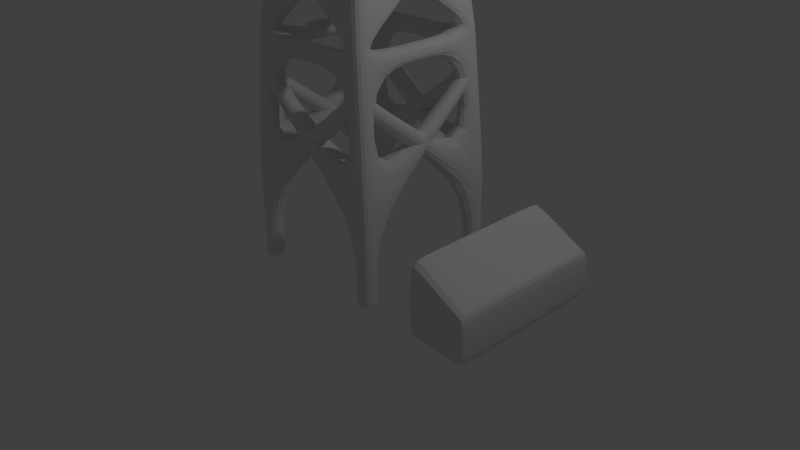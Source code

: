 # Source: Net.blend  (saved by Blender 2.74.0; exported with 4.5.12 LTS)
import bpy
from mathutils import Matrix  # noqa: F401  (used for matrix-valued properties, if any)

bpy.ops.wm.read_factory_settings(use_empty=True)
scene = bpy.context.scene
scene.name = 'Scene'

# ---- collections
col_collection_1 = bpy.data.collections.new('Collection 1'); scene.collection.children.link(col_collection_1)

# ---- world
world_world = bpy.data.worlds.new('World'); scene.world = world_world
world_world.color = (0.05088, 0.05088, 0.05088)
world_world.use_sun_shadow = False
world_world.sun_shadow_jitter_overblur = 0.0
world_world.cycles.sampling_method = 'MANUAL'
world_world.cycles.sample_map_resolution = 256

# ---- cameras
cam_camera = bpy.data.cameras.new('Camera')
cam_camera.clip_end = 100.0
cam_camera.lens = 35.0
cam_camera.sensor_width = 32.0
cam_camera.sensor_height = 18.0
cam_camera.ortho_scale = 7.314
cam_camera.dof.focus_distance = 0.0
cam_camera.dof.aperture_fstop = 128.0

# ---- lights
light_lamp = bpy.data.lights.new('Lamp', 'POINT')
light_lamp.transmission_factor = 0.0
light_lamp.cutoff_distance = 30.0
light_lamp.energy = 100.0
light_lamp.shadow_buffer_clip_start = 1.001
light_lamp.shadow_soft_size = 0.1
light_lamp.shadow_maximum_resolution = 0.006
light_lamp.use_absolute_resolution = True
light_lamp.cycles.use_multiple_importance_sampling = False

# ---- meshes
me_cube_001 = bpy.data.meshes.new('Cube.001')
me_cube_001.from_pydata([(0.774, -0.7629, 1.26), (1.0, -1.0, 1.26), (1.0, -1.0, 1.045), (0.774, -0.7629, 1.045), (1.031, -1.033, 0.0), (0.3538, -0.4433, 5.852), (1.0, -0.7629, 0.08917), (0.774, -0.7629, 0.08917), (0.774, -1.0, 0.08917), (1.0, -1.0, 0.08917), (0.1277, -0.4433, 5.852), (0.7427, -1.033, 0.0), (0.774, -1.0, 1.045), (1.0, -0.7629, 1.045), (0.3538, -0.2062, 5.852), (1.031, -0.7302, 0.0), (0.1277, -0.2062, 5.852), (0.7427, -0.7302, 0.0), (1.0, -0.7629, 1.26), (0.774, -1.0, 1.26), (0.678, 0.9199, 2.337), (0.904, 0.9199, 2.337), (0.678, 0.9199, 2.552), (0.904, 0.8379, 2.552), (-0.8528, -0.7117, 2.552), (-0.8528, -0.7117, 2.337), (-0.8528, -0.9488, 2.337), (-0.7514, -0.9488, 2.552), (0.6689, -0.9387, 2.681), (0.895, -0.7016, 2.681), (0.895, -0.9387, 2.681), (0.6689, -0.7016, 2.681), (0.6544, -0.9303, 2.909), (0.8804, -0.6932, 2.909), (0.8804, -0.9303, 2.909), (0.6544, -0.6932, 2.909), (0.8804, -0.01804, 2.909), (0.895, -0.02651, 2.68), (0.6544, -0.01804, 2.909), (0.6689, -0.02651, 2.68), (0.02207, -0.9303, 2.917), (0.03659, -0.9387, 2.689), (0.02207, -0.6932, 2.917), (0.03659, -0.7016, 2.689), (0.6397, -0.9173, 3.026), (0.8657, -0.6802, 3.026), (0.8657, -0.9173, 3.026), (0.6397, -0.6802, 3.026), (0.6102, -0.8913, 3.261), (0.8362, -0.6542, 3.261), (0.8362, -0.8913, 3.261), (0.6102, -0.6542, 3.261), (-0.6614, -0.79, 4.184), (-0.6319, -0.816, 3.949), (-0.6614, -0.5529, 4.184), (-0.6319, -0.5789, 3.949), (0.7189, 0.7039, 4.202), (0.7484, 0.6779, 3.967), (0.4928, 0.7039, 4.202), (0.5224, 0.6779, 3.967), (0.4829, -0.7792, 4.274), (0.7089, -0.5421, 4.274), (0.7089, -0.7792, 4.274), (0.4829, -0.5421, 4.274), (0.4557, -0.7552, 4.49), (0.6817, -0.5181, 4.49), (0.6817, -0.7552, 4.49), (0.4557, -0.5181, 4.49), (0.179, -0.4921, 5.639), (0.4051, -0.255, 5.639), (0.4051, -0.4921, 5.639), (0.179, -0.255, 5.639), (0.0254, -0.7552, 4.49), (0.05261, -0.7792, 4.274), (0.0254, -0.5181, 4.49), (0.05261, -0.5421, 4.274), (0.6817, -0.01991, 4.489), (0.7089, -0.04388, 4.272), (0.4557, -0.01991, 4.489), (0.4829, -0.04388, 4.272), (0.3538, -0.02088, 5.853), (0.1277, -0.02088, 5.853), (0.4051, -0.06967, 5.64), (0.179, -0.06967, 5.64), (0.01553, -0.2062, 5.852), (0.01553, -0.4433, 5.852), (0.06684, -0.4921, 5.639), (0.06684, -0.255, 5.639), (0.2483, -0.004826, 6.02), (0.2483, -0.2419, 6.02), (0.02227, -0.2419, 6.02), (0.02227, -0.004826, 6.02), (-0.774, -0.7629, 1.26), (-1.0, -1.0, 1.26), (-1.0, -1.0, 1.045), (-0.774, -0.7629, 1.045), (-1.031, -1.033, 0.0), (-0.3538, -0.4433, 5.852), (-1.0, -0.7629, 0.08917), (-0.774, -0.7629, 0.08917), (-0.774, -1.0, 0.08917), (-1.0, -1.0, 0.08917), (-0.1277, -0.4433, 5.852), (-0.7427, -1.033, 0.0), (-0.774, -1.0, 1.045), (-1.0, -0.7629, 1.045), (-0.3538, -0.2062, 5.852), (-1.031, -0.7302, 0.0), (-0.1277, -0.2062, 5.852), (-0.7427, -0.7302, 0.0), (-1.0, -0.7629, 1.26), (-0.774, -1.0, 1.26), (-0.678, 0.9199, 2.337), (-0.904, 0.9199, 2.337), (-0.678, 0.9199, 2.552), (-0.904, 0.8449, 2.552), (0.8528, -0.7117, 2.552), (0.8528, -0.7117, 2.337), (0.8528, -0.9488, 2.337), (0.7312, -0.9488, 2.552), (-0.6689, -0.9387, 2.681), (-0.895, -0.7016, 2.681), (-0.895, -0.9387, 2.681), (-0.6689, -0.7016, 2.681), (-0.6544, -0.9303, 2.909), (-0.8804, -0.6932, 2.909), (-0.8804, -0.9303, 2.909), (-0.6544, -0.6932, 2.909), (-0.8804, -0.01804, 2.909), (-0.895, -0.02651, 2.68), (-0.6544, -0.01804, 2.909), (-0.6689, -0.02651, 2.68), (-0.02207, -0.9303, 2.917), (-0.03659, -0.9387, 2.689), (-0.02207, -0.6932, 2.917), (-0.03659, -0.7016, 2.689), (-0.6397, -0.9173, 3.026), (-0.8657, -0.6802, 3.026), (-0.8657, -0.9173, 3.026), (-0.6397, -0.6802, 3.026), (-0.6102, -0.8913, 3.261), (-0.8362, -0.6542, 3.261), (-0.8362, -0.8913, 3.261), (-0.6102, -0.6542, 3.261), (0.6614, -0.79, 4.184), (0.6319, -0.816, 3.949), (0.6614, -0.5529, 4.184), (0.6319, -0.5789, 3.949), (-0.7189, 0.7039, 4.202), (-0.7484, 0.6779, 3.967), (-0.4928, 0.7039, 4.202), (-0.5224, 0.6779, 3.967), (-0.4829, -0.7792, 4.274), (-0.7089, -0.5421, 4.274), (-0.7089, -0.7792, 4.274), (-0.4829, -0.5421, 4.274), (-0.4557, -0.7552, 4.49), (-0.6817, -0.5181, 4.49), (-0.6817, -0.7552, 4.49), (-0.4557, -0.5181, 4.49), (-0.179, -0.4921, 5.639), (-0.4051, -0.255, 5.639), (-0.4051, -0.4921, 5.639), (-0.179, -0.255, 5.639), (-0.0254, -0.7552, 4.49), (-0.05261, -0.7792, 4.274), (-0.0254, -0.5181, 4.49), (-0.05261, -0.5421, 4.274), (-0.6817, -0.01991, 4.489), (-0.7089, -0.04388, 4.272), (-0.4557, -0.01991, 4.489), (-0.4829, -0.04388, 4.272), (-0.3538, -0.02088, 5.853), (-0.1277, -0.02088, 5.853), (-0.4051, -0.06967, 5.64), (-0.179, -0.06967, 5.64), (-0.01553, -0.2062, 5.852), (-0.01553, -0.4433, 5.852), (-0.06684, -0.4921, 5.639), (-0.06684, -0.255, 5.639), (-0.2483, -0.004826, 6.02), (-0.2483, -0.2419, 6.02), (-0.02227, -0.2419, 6.02), (-0.02227, -0.004826, 6.02), (0.774, 0.7629, 1.26), (1.0, 1.0, 1.26), (1.0, 1.0, 1.045), (0.774, 0.7629, 1.045), (1.031, 1.033, 0.0), (0.3538, 0.4433, 5.852), (1.0, 0.7629, 0.08917), (0.774, 0.7629, 0.08917), (0.774, 1.0, 0.08917), (1.0, 1.0, 0.08917), (0.1277, 0.4433, 5.852), (0.7427, 1.033, 0.0), (0.774, 1.0, 1.045), (1.0, 0.7629, 1.045), (0.3538, 0.2062, 5.852), (1.031, 0.7302, 0.0), (0.1277, 0.2062, 5.852), (0.7427, 0.7302, 0.0), (1.0, 0.7629, 1.26), (0.774, 1.0, 1.26), (0.678, -0.9199, 2.337), (0.904, -0.9199, 2.337), (0.678, -0.9199, 2.552), (0.904, -0.793, 2.552), (-0.8528, 0.7117, 2.552), (-0.8528, 0.7117, 2.337), (-0.8528, 0.9488, 2.337), (-0.7724, 0.9488, 2.552), (0.6689, 0.9387, 2.681), (0.895, 0.7016, 2.681), (0.895, 0.9387, 2.681), (0.6689, 0.7016, 2.681), (0.6544, 0.9303, 2.909), (0.8804, 0.6932, 2.909), (0.8804, 0.9303, 2.909), (0.6544, 0.6932, 2.909), (0.8804, 0.01804, 2.909), (0.895, 0.02651, 2.68), (0.6544, 0.01804, 2.909), (0.6689, 0.02651, 2.68), (0.02207, 0.9303, 2.917), (0.03659, 0.9387, 2.689), (0.02207, 0.6932, 2.917), (0.03659, 0.7016, 2.689), (0.6397, 0.9173, 3.026), (0.8657, 0.6802, 3.026), (0.8657, 0.9173, 3.026), (0.6397, 0.6802, 3.026), (0.6102, 0.8913, 3.261), (0.8362, 0.6542, 3.261), (0.8362, 0.8913, 3.261), (0.6102, 0.6542, 3.261), (-0.6614, 0.79, 4.184), (-0.6319, 0.816, 3.949), (-0.6614, 0.5529, 4.184), (-0.6319, 0.5789, 3.949), (0.7189, -0.7039, 4.202), (0.7484, -0.6779, 3.967), (0.4928, -0.7039, 4.202), (0.5224, -0.6779, 3.967), (0.4829, 0.7792, 4.274), (0.7089, 0.5421, 4.274), (0.7089, 0.7792, 4.274), (0.4829, 0.5421, 4.274), (0.4557, 0.7552, 4.49), (0.6817, 0.5181, 4.49), (0.6817, 0.7552, 4.49), (0.4557, 0.5181, 4.49), (0.179, 0.4921, 5.639), (0.4051, 0.255, 5.639), (0.4051, 0.4921, 5.639), (0.179, 0.255, 5.639), (0.0254, 0.7552, 4.49), (0.05261, 0.7792, 4.274), (0.0254, 0.5181, 4.49), (0.05261, 0.5421, 4.274), (0.6817, 0.01991, 4.489), (0.7089, 0.04388, 4.272), (0.4557, 0.01991, 4.489), (0.4829, 0.04388, 4.272), (0.3538, 0.02088, 5.853), (0.1277, 0.02088, 5.853), (0.4051, 0.06967, 5.64), (0.179, 0.06967, 5.64), (0.01553, 0.2062, 5.852), (0.01553, 0.4433, 5.852), (0.06684, 0.4921, 5.639), (0.06684, 0.255, 5.639), (0.2483, 0.004826, 6.02), (0.2483, 0.2419, 6.02), (0.02227, 0.2419, 6.02), (0.02227, 0.004826, 6.02), (-0.774, 0.7629, 1.26), (-1.0, 1.0, 1.26), (-1.0, 1.0, 1.045), (-0.774, 0.7629, 1.045), (-1.031, 1.033, 0.0), (-0.3538, 0.4433, 5.852), (-1.0, 0.7629, 0.08917), (-0.774, 0.7629, 0.08917), (-0.774, 1.0, 0.08917), (-1.0, 1.0, 0.08917), (-0.1277, 0.4433, 5.852), (-0.7427, 1.033, 0.0), (-0.774, 1.0, 1.045), (-1.0, 0.7629, 1.045), (-0.3538, 0.2062, 5.852), (-1.031, 0.7302, 0.0), (-0.1277, 0.2062, 5.852), (-0.7427, 0.7302, 0.0), (-1.0, 0.7629, 1.26), (-0.774, 1.0, 1.26), (-0.678, -0.9199, 2.337), (-0.904, -0.9199, 2.337), (-0.678, -0.9199, 2.552), (-0.904, -0.8132, 2.552), (0.8528, 0.7117, 2.552), (0.8528, 0.7117, 2.337), (0.8528, 0.9488, 2.337), (0.78, 0.9488, 2.552), (-0.6689, 0.9387, 2.681), (-0.895, 0.7016, 2.681), (-0.895, 0.9387, 2.681), (-0.6689, 0.7016, 2.681), (-0.6544, 0.9303, 2.909), (-0.8804, 0.6932, 2.909), (-0.8804, 0.9303, 2.909), (-0.6544, 0.6932, 2.909), (-0.8804, 0.01804, 2.909), (-0.895, 0.02651, 2.68), (-0.6544, 0.01804, 2.909), (-0.6689, 0.02651, 2.68), (-0.02207, 0.9303, 2.917), (-0.03659, 0.9387, 2.689), (-0.02207, 0.6932, 2.917), (-0.03659, 0.7016, 2.689), (-0.6397, 0.9173, 3.026), (-0.8657, 0.6802, 3.026), (-0.8657, 0.9173, 3.026), (-0.6397, 0.6802, 3.026), (-0.6102, 0.8913, 3.261), (-0.8362, 0.6542, 3.261), (-0.8362, 0.8913, 3.261), (-0.6102, 0.6542, 3.261), (0.6614, 0.79, 4.184), (0.6319, 0.816, 3.949), (0.6614, 0.5529, 4.184), (0.6319, 0.5789, 3.949), (-0.7189, -0.7039, 4.202), (-0.7484, -0.6779, 3.967), (-0.4928, -0.7039, 4.202), (-0.5224, -0.6779, 3.967), (-0.4829, 0.7792, 4.274), (-0.7089, 0.5421, 4.274), (-0.7089, 0.7792, 4.274), (-0.4829, 0.5421, 4.274), (-0.4557, 0.7552, 4.49), (-0.6817, 0.5181, 4.49), (-0.6817, 0.7552, 4.49), (-0.4557, 0.5181, 4.49), (-0.179, 0.4921, 5.639), (-0.4051, 0.255, 5.639), (-0.4051, 0.4921, 5.639), (-0.179, 0.255, 5.639), (-0.0254, 0.7552, 4.49), (-0.05261, 0.7792, 4.274), (-0.0254, 0.5181, 4.49), (-0.05261, 0.5421, 4.274), (-0.6817, 0.01991, 4.489), (-0.7089, 0.04388, 4.272), (-0.4557, 0.01991, 4.489), (-0.4829, 0.04388, 4.272), (-0.3538, 0.02088, 5.853), (-0.1277, 0.02088, 5.853), (-0.4051, 0.06967, 5.64), (-0.179, 0.06967, 5.64), (-0.01553, 0.2062, 5.852), (-0.01553, 0.4433, 5.852), (-0.06684, 0.4921, 5.639), (-0.06684, 0.255, 5.639), (-0.2483, 0.004826, 6.02), (-0.2483, 0.2419, 6.02), (-0.02227, 0.2419, 6.02), (-0.02227, 0.004826, 6.02), (-0.006353, 0.03554, 6.26), (-0.006353, -0.03554, 6.26), (0.02545, -0.03554, 6.229), (0.02545, 0.03554, 6.229), (-0.1378, 0.3372, 6.614), (-0.1378, -0.3372, 6.614), (0.3819, -0.3372, 6.104), (0.3819, 0.3372, 6.104), (-0.3454, 0.8972, 7.265), (-0.3454, -0.8972, 7.265), (1.037, -0.8972, 5.909), (1.037, 0.8972, 5.909), (0.02325, 0.1449, 6.482), (0.02325, -0.1449, 6.482), (0.2466, -0.1449, 6.263), (0.2466, 0.1449, 6.263), (0.1572, 0.01608, 6.42), (0.1572, -0.01608, 6.42), (0.182, -0.01608, 6.395), (0.182, 0.01608, 6.395), (0.2668, 0.01608, 6.531), (0.2668, -0.01608, 6.531), (0.2915, -0.01608, 6.507), (0.2915, 0.01608, 6.507), (0.182, 0.01608, 6.395), (0.1572, 0.01608, 6.42), (0.182, -0.01608, 6.395), (0.1572, -0.01608, 6.42), (0.2599, 0.01608, 6.524), (0.2846, 0.01608, 6.5), (0.2846, -0.01608, 6.5), (0.2599, -0.01608, 6.524), (1.765, -1.07, 0.004423), (1.765, -1.07, 1.0), (1.765, 1.07, 0.004423), (1.765, 1.07, 1.0), (2.535, -1.07, 0.004423), (2.535, -1.07, 0.6342), (2.535, 1.07, 0.004423), (2.535, 1.07, 0.6342), (1.796, 1.07, 1.0), (1.796, 1.07, 0.004423), (1.796, -1.07, 1.0), (1.796, -1.07, 0.004423), (2.462, 1.07, 0.6342), (2.462, -1.07, 0.004423), (2.462, 1.07, 0.004423), (2.462, -1.07, 0.6342), (1.765, 0.9605, 1.0), (1.765, 0.9605, 0.004423), (2.535, 0.9605, 0.6342), (2.535, 0.9605, 0.004423), (1.796, 0.9605, 1.0), (1.796, 0.9605, 0.004423), (2.462, 0.9605, 0.6342), (2.462, 0.9605, 0.004423), (1.765, -0.9637, 0.004423), (2.535, -0.9637, 0.6342), (1.796, -0.9637, 1.0), (1.796, -0.9637, 0.004423), (2.462, -0.9637, 0.6342), (2.462, -0.9637, 0.004423), (1.765, -0.9637, 1.0), (2.535, -0.9637, 0.004423), (1.903, 1.07, 0.004423), (1.903, -1.07, 0.9716), (1.903, 1.07, 0.9716), (1.903, -1.07, 0.004423), (1.903, 0.9605, 0.004423), (1.903, 0.9605, 0.9716), (1.903, -0.9637, 0.9716), (1.903, -0.9637, 0.004423)], [], [(19, 0, 24, 27), (2, 12, 8, 9), (6, 9, 4, 15), (29, 30, 1, 18), (69, 71, 83, 82), (17, 7, 6, 15), (8, 7, 17, 11), (13, 2, 9, 6), (9, 8, 11, 4), (18, 1, 2, 13), (1, 19, 12, 2), (14, 16, 91, 88), (7, 3, 13, 6), (11, 17, 15, 4), (12, 3, 7, 8), (30, 28, 19, 1), (0, 18, 23, 22), (28, 31, 0, 19), (18, 13, 21, 23), (3, 0, 22, 20), (13, 3, 20, 21), (12, 19, 27, 26), (3, 12, 26, 25), (0, 3, 25, 24), (32, 35, 42, 40), (34, 32, 28, 30), (0, 31, 29, 18), (33, 34, 30, 29), (45, 46, 34, 33), (46, 44, 32, 34), (44, 47, 35, 32), (35, 33, 36, 38), (29, 31, 39, 37), (31, 35, 38, 39), (33, 29, 37, 36), (31, 28, 41, 43), (35, 31, 43, 42), (28, 32, 40, 41), (48, 51, 54, 52), (50, 48, 44, 46), (49, 50, 46, 45), (35, 47, 45, 33), (61, 62, 50, 49), (62, 60, 48, 50), (60, 63, 51, 48), (51, 49, 56, 58), (47, 44, 53, 55), (51, 47, 55, 54), (44, 48, 52, 53), (45, 47, 59, 57), (47, 51, 58, 59), (49, 45, 57, 56), (64, 67, 74, 72), (66, 64, 60, 62), (65, 66, 62, 61), (51, 63, 61, 49), (69, 70, 66, 65), (70, 68, 64, 66), (68, 71, 67, 64), (67, 65, 76, 78), (71, 68, 86, 87), (5, 10, 68, 70), (14, 5, 70, 69), (67, 71, 69, 65), (63, 60, 73, 75), (67, 63, 75, 74), (60, 64, 72, 73), (61, 63, 79, 77), (63, 67, 78, 79), (65, 61, 77, 76), (71, 16, 81, 83), (14, 69, 82, 80), (16, 14, 80, 81), (16, 71, 87, 84), (68, 10, 85, 86), (10, 16, 84, 85), (89, 88, 91, 90), (16, 10, 90, 91), (10, 5, 89, 90), (5, 14, 88, 89), (111, 119, 116, 92), (94, 101, 100, 104), (98, 107, 96, 101), (121, 110, 93, 122), (161, 174, 175, 163), (109, 107, 98, 99), (100, 103, 109, 99), (105, 98, 101, 94), (101, 96, 103, 100), (110, 105, 94, 93), (93, 94, 104, 111), (106, 180, 183, 108), (99, 98, 105, 95), (103, 96, 107, 109), (104, 100, 99, 95), (122, 93, 111, 120), (92, 114, 115, 110), (120, 111, 92, 123), (110, 115, 113, 105), (95, 112, 114, 92), (105, 113, 112, 95), (104, 118, 119, 111), (95, 117, 118, 104), (92, 116, 117, 95), (124, 132, 134, 127), (126, 122, 120, 124), (92, 110, 121, 123), (125, 121, 122, 126), (137, 125, 126, 138), (138, 126, 124, 136), (136, 124, 127, 139), (127, 130, 128, 125), (121, 129, 131, 123), (123, 131, 130, 127), (125, 128, 129, 121), (123, 135, 133, 120), (127, 134, 135, 123), (120, 133, 132, 124), (140, 144, 146, 143), (142, 138, 136, 140), (141, 137, 138, 142), (127, 125, 137, 139), (153, 141, 142, 154), (154, 142, 140, 152), (152, 140, 143, 155), (143, 150, 148, 141), (139, 147, 145, 136), (143, 146, 147, 139), (136, 145, 144, 140), (137, 149, 151, 139), (139, 151, 150, 143), (141, 148, 149, 137), (156, 164, 166, 159), (158, 154, 152, 156), (157, 153, 154, 158), (143, 141, 153, 155), (161, 157, 158, 162), (162, 158, 156, 160), (160, 156, 159, 163), (159, 170, 168, 157), (163, 179, 178, 160), (97, 162, 160, 102), (106, 161, 162, 97), (159, 157, 161, 163), (155, 167, 165, 152), (159, 166, 167, 155), (152, 165, 164, 156), (153, 169, 171, 155), (155, 171, 170, 159), (157, 168, 169, 153), (163, 175, 173, 108), (106, 172, 174, 161), (108, 173, 172, 106), (108, 176, 179, 163), (160, 178, 177, 102), (102, 177, 176, 108), (181, 182, 183, 180), (108, 183, 182, 102), (102, 182, 181, 97), (97, 181, 180, 106), (203, 211, 208, 184), (186, 193, 192, 196), (190, 199, 188, 193), (213, 202, 185, 214), (253, 266, 267, 255), (201, 199, 190, 191), (192, 195, 201, 191), (197, 190, 193, 186), (193, 188, 195, 192), (202, 197, 186, 185), (185, 186, 196, 203), (198, 272, 275, 200), (191, 190, 197, 187), (195, 188, 199, 201), (196, 192, 191, 187), (214, 185, 203, 212), (184, 206, 207, 202), (212, 203, 184, 215), (202, 207, 205, 197), (187, 204, 206, 184), (197, 205, 204, 187), (196, 210, 211, 203), (187, 209, 210, 196), (184, 208, 209, 187), (216, 224, 226, 219), (218, 214, 212, 216), (184, 202, 213, 215), (217, 213, 214, 218), (229, 217, 218, 230), (230, 218, 216, 228), (228, 216, 219, 231), (219, 222, 220, 217), (213, 221, 223, 215), (215, 223, 222, 219), (217, 220, 221, 213), (215, 227, 225, 212), (219, 226, 227, 215), (212, 225, 224, 216), (232, 236, 238, 235), (234, 230, 228, 232), (233, 229, 230, 234), (219, 217, 229, 231), (245, 233, 234, 246), (246, 234, 232, 244), (244, 232, 235, 247), (235, 242, 240, 233), (231, 239, 237, 228), (235, 238, 239, 231), (228, 237, 236, 232), (229, 241, 243, 231), (231, 243, 242, 235), (233, 240, 241, 229), (248, 256, 258, 251), (250, 246, 244, 248), (249, 245, 246, 250), (235, 233, 245, 247), (253, 249, 250, 254), (254, 250, 248, 252), (252, 248, 251, 255), (251, 262, 260, 249), (255, 271, 270, 252), (189, 254, 252, 194), (198, 253, 254, 189), (251, 249, 253, 255), (247, 259, 257, 244), (251, 258, 259, 247), (244, 257, 256, 248), (245, 261, 263, 247), (247, 263, 262, 251), (249, 260, 261, 245), (255, 267, 265, 200), (198, 264, 266, 253), (200, 265, 264, 198), (200, 268, 271, 255), (252, 270, 269, 194), (194, 269, 268, 200), (273, 274, 275, 272), (200, 275, 274, 194), (194, 274, 273, 189), (189, 273, 272, 198), (295, 276, 300, 303), (278, 288, 284, 285), (282, 285, 280, 291), (305, 306, 277, 294), (345, 347, 359, 358), (293, 283, 282, 291), (284, 283, 293, 287), (289, 278, 285, 282), (285, 284, 287, 280), (294, 277, 278, 289), (277, 295, 288, 278), (290, 292, 367, 364), (283, 279, 289, 282), (287, 293, 291, 280), (288, 279, 283, 284), (306, 304, 295, 277), (276, 294, 299, 298), (304, 307, 276, 295), (294, 289, 297, 299), (279, 276, 298, 296), (289, 279, 296, 297), (288, 295, 303, 302), (279, 288, 302, 301), (276, 279, 301, 300), (308, 311, 318, 316), (310, 308, 304, 306), (276, 307, 305, 294), (309, 310, 306, 305), (321, 322, 310, 309), (322, 320, 308, 310), (320, 323, 311, 308), (311, 309, 312, 314), (305, 307, 315, 313), (307, 311, 314, 315), (309, 305, 313, 312), (307, 304, 317, 319), (311, 307, 319, 318), (304, 308, 316, 317), (324, 327, 330, 328), (326, 324, 320, 322), (325, 326, 322, 321), (311, 323, 321, 309), (337, 338, 326, 325), (338, 336, 324, 326), (336, 339, 327, 324), (327, 325, 332, 334), (323, 320, 329, 331), (327, 323, 331, 330), (320, 324, 328, 329), (321, 323, 335, 333), (323, 327, 334, 335), (325, 321, 333, 332), (340, 343, 350, 348), (342, 340, 336, 338), (341, 342, 338, 337), (327, 339, 337, 325), (345, 346, 342, 341), (346, 344, 340, 342), (344, 347, 343, 340), (343, 341, 352, 354), (347, 344, 362, 363), (281, 286, 344, 346), (290, 281, 346, 345), (343, 347, 345, 341), (339, 336, 349, 351), (343, 339, 351, 350), (336, 340, 348, 349), (337, 339, 355, 353), (339, 343, 354, 355), (341, 337, 353, 352), (347, 292, 357, 359), (290, 345, 358, 356), (292, 290, 356, 357), (292, 347, 363, 360), (344, 286, 361, 362), (286, 292, 360, 361), (365, 364, 367, 366), (292, 286, 366, 367), (286, 281, 365, 366), (281, 290, 364, 365), (41, 40, 132, 133), (40, 42, 134, 132), (41, 133, 135, 43), (43, 135, 134, 42), (129, 128, 312, 313), (128, 130, 314, 312), (129, 313, 315, 131), (131, 315, 314, 130), (37, 221, 220, 36), (36, 220, 222, 38), (37, 39, 223, 221), (39, 38, 222, 223), (227, 226, 318, 319), (224, 316, 318, 226), (225, 317, 316, 224), (225, 227, 319, 317), (73, 72, 164, 165), (72, 74, 166, 164), (73, 165, 167, 75), (75, 167, 166, 74), (256, 348, 350, 258), (257, 349, 348, 256), (257, 259, 351, 349), (168, 170, 354, 352), (171, 355, 354, 170), (76, 260, 262, 78), (77, 261, 260, 76), (259, 258, 350, 351), (169, 168, 352, 353), (79, 78, 262, 263), (77, 79, 263, 261), (169, 353, 355, 171), (174, 172, 356, 358), (173, 357, 356, 172), (174, 358, 359, 175), (83, 81, 265, 267), (82, 83, 267, 266), (81, 80, 264, 265), (82, 266, 264, 80), (175, 359, 357, 173), (269, 361, 360, 268), (85, 84, 176, 177), (86, 85, 177, 178), (271, 268, 360, 363), (270, 271, 363, 362), (86, 178, 179, 87), (87, 179, 176, 84), (270, 362, 361, 269), (275, 367, 368, 371), (88, 272, 275, 91), (364, 180, 183, 367), (371, 368, 372, 375), (91, 275, 371, 370), (183, 91, 370, 369), (367, 183, 369, 368), (375, 372, 376, 379), (370, 371, 375, 374), (369, 370, 374, 373), (368, 369, 373, 372), (379, 376, 380, 383), (374, 375, 379, 378), (373, 374, 378, 377), (372, 373, 377, 376), (383, 380, 384, 387), (378, 379, 383, 382), (377, 378, 382, 381), (376, 377, 381, 380), (397, 396, 388, 391), (382, 383, 387, 386), (381, 382, 386, 385), (380, 381, 385, 384), (388, 389, 390, 391), (398, 397, 391, 390), (399, 398, 390, 389), (396, 399, 389, 388), (384, 385, 395, 393), (385, 386, 394, 395), (386, 387, 392, 394), (387, 384, 393, 392), (393, 395, 399, 396), (395, 394, 398, 399), (394, 392, 397, 398), (392, 393, 396, 397), (416, 403, 402, 417), (412, 407, 406, 414), (425, 405, 404, 431), (410, 401, 400, 411), (423, 414, 406, 419), (420, 408, 403, 416), (437, 434, 408, 420), (417, 402, 409, 421), (433, 410, 411, 435), (403, 408, 409, 402), (405, 415, 413, 404), (418, 407, 412, 422), (436, 432, 414, 423), (434, 412, 414, 432), (439, 436, 423, 429), (425, 418, 422, 428), (424, 417, 421, 427), (438, 437, 420, 426), (426, 420, 416, 430), (429, 423, 419, 431), (407, 418, 419, 406), (430, 416, 417, 424), (401, 430, 424, 400), (413, 429, 431, 404), (410, 426, 430, 401), (433, 438, 426, 410), (400, 424, 427, 411), (405, 425, 428, 415), (435, 439, 429, 413), (418, 425, 431, 419), (411, 427, 439, 435), (415, 428, 438, 433), (428, 422, 437, 438), (427, 421, 436, 439), (408, 434, 432, 409), (421, 409, 432, 436), (415, 433, 435, 413), (422, 412, 434, 437)])
_uv = me_cube_001.uv_layers.new(name='UVMap')
_uv.uv.foreach_set('vector', [0.2544, 0.9877, 0.2553, 0.9878, 0.2562, 0.9925, 0.2556, 0.9924, 0.2536, 0.9879, 0.2539, 0.9879, 0.2538, 0.988, 0.2537, 0.988, 0.2537, 0.9881, 0.2537, 0.988, 0.2537, 0.988, 0.2538, 0.9881, 0.2502, 0.9785, 0.2534, 0.9783, 0.2536, 0.9876, 0.2527, 0.9878, 0.2524, 0.971, 0.2519, 0.9708, 0.2518, 0.9708, 0.2521, 0.971, 0.2538, 0.9881, 0.2537, 0.9881, 0.2537, 0.9881, 0.2538, 0.9881, 0.2538, 0.988, 0.2537, 0.988, 0.2538, 0.9879, 0.2538, 0.988, 0.2533, 0.988, 0.2536, 0.9879, 0.2537, 0.988, 0.2537, 0.9881, 0.2537, 0.988, 0.2538, 0.988, 0.2538, 0.988, 0.2537, 0.988, 0.2527, 0.9878, 0.2536, 0.9876, 0.2536, 0.9879, 0.2533, 0.988, 0.2536, 0.9876, 0.2544, 0.9877, 0.2539, 0.9879, 0.2536, 0.9879, 0.2527, 0.9712, 0.2528, 0.9715, 0.2529, 0.9712, 0.2529, 0.9712, 0.2537, 0.9881, 0.2535, 0.9882, 0.2533, 0.988, 0.2537, 0.9881, 0.2538, 0.988, 0.2538, 0.988, 0.2538, 0.9881, 0.2537, 0.988, 0.2539, 0.9879, 0.2536, 0.988, 0.2537, 0.988, 0.2538, 0.988, 0.2534, 0.9783, 0.2564, 0.9782, 0.2544, 0.9877, 0.2536, 0.9876, 0.2518, 0.9878, 0.2527, 0.9878, 0.2508, 0.9927, 0.2502, 0.9927, 0.2564, 0.9782, 0.2576, 0.9798, 0.2553, 0.9878, 0.2544, 0.9877, 0.2527, 0.9878, 0.2533, 0.988, 0.2514, 0.9927, 0.2508, 0.9927, 0.2515, 0.9874, 0.2518, 0.9878, 0.2502, 0.9927, 0.2499, 0.9923, 0.2533, 0.988, 0.2535, 0.9882, 0.2519, 0.9929, 0.2514, 0.9927, 0.2539, 0.9879, 0.2544, 0.9877, 0.2556, 0.9924, 0.2551, 0.9924, 0.2536, 0.988, 0.2539, 0.9879, 0.2551, 0.9924, 0.2546, 0.9925, 0.2553, 0.9878, 0.2557, 0.9874, 0.2566, 0.9921, 0.2562, 0.9925, 0.2566, 0.9749, 0.258, 0.9731, 0.2626, 0.9722, 0.2634, 0.9738, 0.2532, 0.9755, 0.2566, 0.9749, 0.2564, 0.9782, 0.2534, 0.9783, 0.2518, 0.9878, 0.2492, 0.9801, 0.2502, 0.9785, 0.2527, 0.9878, 0.2497, 0.9753, 0.2532, 0.9755, 0.2534, 0.9783, 0.2502, 0.9785, 0.2502, 0.9736, 0.2532, 0.9742, 0.2532, 0.9755, 0.2497, 0.9753, 0.2532, 0.9742, 0.2559, 0.9733, 0.2566, 0.9749, 0.2532, 0.9755, 0.2559, 0.9733, 0.2571, 0.9726, 0.258, 0.9731, 0.2566, 0.9749, 0.2481, 0.9738, 0.2497, 0.9753, 0.2423, 0.975, 0.2429, 0.9733, 0.2502, 0.9785, 0.2492, 0.9801, 0.241, 0.9797, 0.2417, 0.9772, 0.2468, 0.9738, 0.2481, 0.9738, 0.2429, 0.9733, 0.2435, 0.972, 0.2497, 0.9753, 0.2502, 0.9785, 0.2417, 0.9772, 0.2423, 0.975, 0.2576, 0.9798, 0.2564, 0.9782, 0.2642, 0.976, 0.2652, 0.9785, 0.258, 0.9731, 0.2591, 0.9729, 0.2619, 0.9711, 0.2626, 0.9722, 0.2564, 0.9782, 0.2566, 0.9749, 0.2634, 0.9738, 0.2642, 0.976, 0.2553, 0.9717, 0.2562, 0.971, 0.2554, 0.9701, 0.2555, 0.9701, 0.253, 0.972, 0.2553, 0.9717, 0.2559, 0.9733, 0.2532, 0.9742, 0.2507, 0.9719, 0.253, 0.972, 0.2532, 0.9742, 0.2502, 0.9736, 0.2481, 0.9738, 0.249, 0.9732, 0.2502, 0.9736, 0.2497, 0.9753, 0.251, 0.9685, 0.2529, 0.9686, 0.253, 0.972, 0.2507, 0.9719, 0.2529, 0.9686, 0.2546, 0.9683, 0.2553, 0.9717, 0.253, 0.972, 0.2546, 0.9683, 0.2557, 0.9685, 0.2562, 0.971, 0.2553, 0.9717, 0.2496, 0.9714, 0.2507, 0.9719, 0.2504, 0.9703, 0.2504, 0.9703, 0.2571, 0.9726, 0.2559, 0.9733, 0.2554, 0.9702, 0.2555, 0.9701, 0.2562, 0.971, 0.2571, 0.9724, 0.2554, 0.9702, 0.2554, 0.9701, 0.2559, 0.9733, 0.2553, 0.9717, 0.2555, 0.9701, 0.2554, 0.9702, 0.2502, 0.9736, 0.249, 0.9732, 0.2503, 0.9703, 0.2504, 0.9703, 0.2489, 0.973, 0.2496, 0.9714, 0.2504, 0.9703, 0.2504, 0.9703, 0.2507, 0.9719, 0.2502, 0.9736, 0.2504, 0.9703, 0.2504, 0.9703, 0.2544, 0.9674, 0.2551, 0.9671, 0.256, 0.9665, 0.2564, 0.9666, 0.2528, 0.9676, 0.2544, 0.9674, 0.2546, 0.9683, 0.2529, 0.9686, 0.2511, 0.9677, 0.2528, 0.9676, 0.2529, 0.9686, 0.251, 0.9685, 0.2496, 0.9714, 0.2501, 0.9688, 0.251, 0.9685, 0.2507, 0.9719, 0.2524, 0.971, 0.253, 0.971, 0.2528, 0.9676, 0.2511, 0.9677, 0.253, 0.971, 0.2535, 0.9709, 0.2544, 0.9674, 0.2528, 0.9676, 0.2535, 0.9709, 0.2539, 0.9706, 0.2551, 0.9671, 0.2544, 0.9674, 0.2504, 0.9675, 0.2511, 0.9677, 0.2488, 0.967, 0.2492, 0.9669, 0.2539, 0.9706, 0.2535, 0.9709, 0.2538, 0.9709, 0.254, 0.9706, 0.253, 0.9711, 0.2534, 0.9712, 0.2535, 0.9709, 0.253, 0.971, 0.2527, 0.9712, 0.253, 0.9711, 0.253, 0.971, 0.2524, 0.971, 0.2504, 0.9675, 0.2519, 0.9708, 0.2524, 0.971, 0.2511, 0.9677, 0.2557, 0.9685, 0.2546, 0.9683, 0.2569, 0.9671, 0.2576, 0.9678, 0.2551, 0.9671, 0.2561, 0.9669, 0.2558, 0.9666, 0.256, 0.9665, 0.2546, 0.9683, 0.2544, 0.9674, 0.2564, 0.9666, 0.2569, 0.9671, 0.251, 0.9685, 0.2501, 0.9688, 0.2476, 0.9681, 0.2483, 0.9674, 0.2493, 0.9675, 0.2504, 0.9675, 0.2492, 0.9669, 0.2495, 0.9669, 0.2511, 0.9677, 0.251, 0.9685, 0.2483, 0.9674, 0.2488, 0.967, 0.253, 0.972, 0.2528, 0.9715, 0.2527, 0.9717, 0.2529, 0.9721, 0.2527, 0.9712, 0.2524, 0.971, 0.2521, 0.971, 0.2524, 0.9712, 0.2528, 0.9715, 0.2527, 0.9712, 0.2524, 0.9712, 0.2527, 0.9717, 0.2534, 0.9715, 0.2534, 0.972, 0.2536, 0.972, 0.2536, 0.9717, 0.2535, 0.9709, 0.2534, 0.9712, 0.2537, 0.9712, 0.2538, 0.9709, 0.2534, 0.9712, 0.2534, 0.9715, 0.2536, 0.9717, 0.2537, 0.9712, 0.253, 0.9712, 0.2529, 0.9712, 0.2531, 0.9711, 0.2532, 0.9713, 0.2534, 0.9715, 0.2534, 0.9712, 0.2532, 0.9713, 0.2531, 0.9711, 0.2534, 0.9712, 0.253, 0.9711, 0.253, 0.9712, 0.2532, 0.9713, 0.253, 0.9711, 0.2527, 0.9712, 0.2529, 0.9712, 0.253, 0.9712, 0.2815, 0.985, 0.2814, 0.9934, 0.2804, 0.9939, 0.2799, 0.9855, 0.283, 0.9849, 0.2828, 0.9852, 0.2828, 0.9851, 0.2825, 0.9851, 0.2829, 0.9852, 0.2828, 0.9852, 0.2828, 0.9852, 0.2828, 0.9852, 0.282, 0.9652, 0.2845, 0.9843, 0.2829, 0.9843, 0.277, 0.9684, 0.2543, 0.9712, 0.254, 0.972, 0.2539, 0.971, 0.2544, 0.9707, 0.2828, 0.9853, 0.2828, 0.9852, 0.2829, 0.9852, 0.2829, 0.9853, 0.2828, 0.9851, 0.2828, 0.9852, 0.2828, 0.9851, 0.2828, 0.9851, 0.2836, 0.9849, 0.2829, 0.9852, 0.2828, 0.9852, 0.283, 0.9849, 0.2828, 0.9852, 0.2828, 0.9852, 0.2828, 0.9852, 0.2828, 0.9851, 0.2845, 0.9843, 0.2836, 0.9849, 0.283, 0.9849, 0.2829, 0.9843, 0.2829, 0.9843, 0.283, 0.9849, 0.2825, 0.9851, 0.2815, 0.985, 0.2544, 0.9724, 0.2547, 0.9724, 0.2549, 0.9725, 0.2546, 0.9734, 0.2829, 0.9853, 0.2829, 0.9852, 0.2836, 0.9849, 0.2832, 0.9853, 0.2828, 0.9852, 0.2828, 0.9852, 0.2828, 0.9852, 0.2828, 0.9852, 0.2825, 0.9851, 0.2828, 0.9851, 0.2828, 0.9851, 0.283, 0.9851, 0.277, 0.9684, 0.2829, 0.9843, 0.2815, 0.985, 0.2729, 0.971, 0.2862, 0.9839, 0.2913, 0.9922, 0.2902, 0.9925, 0.2845, 0.9843, 0.2729, 0.971, 0.2815, 0.985, 0.2799, 0.9855, 0.2726, 0.9732, 0.2845, 0.9843, 0.2902, 0.9925, 0.2892, 0.9927, 0.2836, 0.9849, 0.2866, 0.983, 0.2916, 0.9913, 0.2913, 0.9922, 0.2862, 0.9839, 0.2836, 0.9849, 0.2892, 0.9927, 0.2884, 0.9933, 0.2832, 0.9853, 0.2825, 0.9851, 0.2823, 0.9932, 0.2814, 0.9934, 0.2815, 0.985, 0.283, 0.9851, 0.2833, 0.9932, 0.2823, 0.9932, 0.2825, 0.9851, 0.2799, 0.9855, 0.2804, 0.9939, 0.2797, 0.9934, 0.2792, 0.985, 0.2694, 0.9682, 0.2639, 0.9736, 0.2629, 0.972, 0.2665, 0.9681, 0.2732, 0.9648, 0.277, 0.9684, 0.2729, 0.971, 0.2694, 0.9682, 0.2862, 0.9839, 0.2845, 0.9843, 0.282, 0.9652, 0.2872, 0.968, 0.2768, 0.9594, 0.282, 0.9652, 0.277, 0.9684, 0.2732, 0.9648, 0.2728, 0.9584, 0.2768, 0.9594, 0.2732, 0.9648, 0.2712, 0.9635, 0.2712, 0.9635, 0.2732, 0.9648, 0.2694, 0.9682, 0.2679, 0.9664, 0.2679, 0.9664, 0.2694, 0.9682, 0.2665, 0.9681, 0.2665, 0.9671, 0.2752, 0.9542, 0.2807, 0.9426, 0.2875, 0.9427, 0.2768, 0.9594, 0.282, 0.9652, 0.2967, 0.9445, 0.3069, 0.9489, 0.2872, 0.968, 0.2763, 0.9511, 0.2755, 0.9429, 0.2807, 0.9426, 0.2752, 0.9542, 0.2768, 0.9594, 0.2875, 0.9427, 0.2967, 0.9445, 0.282, 0.9652, 0.2726, 0.9732, 0.2664, 0.978, 0.2652, 0.9755, 0.2729, 0.971, 0.2665, 0.9681, 0.2629, 0.972, 0.2622, 0.9707, 0.2652, 0.9684, 0.2729, 0.971, 0.2652, 0.9755, 0.2639, 0.9736, 0.2694, 0.9682, 0.2658, 0.9649, 0.2634, 0.9651, 0.2634, 0.9651, 0.2642, 0.966, 0.2678, 0.9619, 0.2712, 0.9635, 0.2679, 0.9664, 0.2658, 0.9649, 0.269, 0.9584, 0.2728, 0.9584, 0.2712, 0.9635, 0.2678, 0.9619, 0.2752, 0.9542, 0.2768, 0.9594, 0.2728, 0.9584, 0.2729, 0.9554, 0.2606, 0.96, 0.269, 0.9584, 0.2678, 0.9619, 0.2603, 0.9623, 0.2603, 0.9623, 0.2678, 0.9619, 0.2658, 0.9649, 0.2596, 0.9643, 0.2596, 0.9643, 0.2658, 0.9649, 0.2642, 0.966, 0.2602, 0.9652, 0.2683, 0.9568, 0.2651, 0.9576, 0.2651, 0.9575, 0.269, 0.9584, 0.2665, 0.9671, 0.2634, 0.9652, 0.2636, 0.9651, 0.2679, 0.9664, 0.2642, 0.966, 0.2634, 0.9651, 0.2635, 0.9651, 0.266, 0.967, 0.2679, 0.9664, 0.2636, 0.9651, 0.2634, 0.9651, 0.2658, 0.9649, 0.2728, 0.9584, 0.2653, 0.9575, 0.2652, 0.9573, 0.2729, 0.9554, 0.2726, 0.9551, 0.2652, 0.9577, 0.2651, 0.9576, 0.2683, 0.9568, 0.269, 0.9584, 0.2651, 0.9575, 0.2653, 0.9575, 0.2728, 0.9584, 0.2577, 0.9644, 0.2567, 0.9664, 0.2561, 0.9664, 0.2565, 0.9654, 0.2585, 0.9625, 0.2603, 0.9623, 0.2596, 0.9643, 0.2577, 0.9644, 0.2585, 0.9609, 0.2606, 0.96, 0.2603, 0.9623, 0.2585, 0.9625, 0.2683, 0.9568, 0.269, 0.9584, 0.2606, 0.96, 0.262, 0.9584, 0.2543, 0.9712, 0.2585, 0.9609, 0.2585, 0.9625, 0.2544, 0.9708, 0.2544, 0.9708, 0.2585, 0.9625, 0.2577, 0.9644, 0.2542, 0.9708, 0.2542, 0.9708, 0.2577, 0.9644, 0.2565, 0.9654, 0.2541, 0.9702, 0.2577, 0.9609, 0.2564, 0.9585, 0.2572, 0.9571, 0.2585, 0.9609, 0.2541, 0.9702, 0.2541, 0.9705, 0.254, 0.9708, 0.2542, 0.9708, 0.2543, 0.9715, 0.2544, 0.9708, 0.2542, 0.9708, 0.2543, 0.9715, 0.2544, 0.9724, 0.2543, 0.9712, 0.2544, 0.9708, 0.2543, 0.9715, 0.2577, 0.9609, 0.2585, 0.9609, 0.2543, 0.9712, 0.2544, 0.9707, 0.2602, 0.9652, 0.2584, 0.9672, 0.2575, 0.9666, 0.2596, 0.9643, 0.2565, 0.9654, 0.2561, 0.9664, 0.2557, 0.9664, 0.2554, 0.9657, 0.2596, 0.9643, 0.2575, 0.9666, 0.2567, 0.9664, 0.2577, 0.9644, 0.2606, 0.96, 0.2585, 0.9556, 0.2601, 0.9539, 0.262, 0.9584, 0.2587, 0.9606, 0.256, 0.9597, 0.2564, 0.9585, 0.2577, 0.9609, 0.2585, 0.9609, 0.2572, 0.9571, 0.2585, 0.9556, 0.2606, 0.96, 0.2544, 0.9735, 0.2545, 0.9739, 0.2547, 0.9748, 0.2546, 0.9734, 0.2544, 0.9724, 0.2542, 0.9736, 0.254, 0.972, 0.2543, 0.9712, 0.2546, 0.9734, 0.2547, 0.9748, 0.2542, 0.9736, 0.2544, 0.9724, 0.2542, 0.972, 0.254, 0.9719, 0.2539, 0.9723, 0.2542, 0.9727, 0.2542, 0.9708, 0.254, 0.9708, 0.254, 0.9713, 0.2543, 0.9715, 0.2543, 0.9715, 0.254, 0.9713, 0.254, 0.9719, 0.2542, 0.972, 0.2544, 0.9721, 0.2544, 0.972, 0.2547, 0.9722, 0.2547, 0.9724, 0.2542, 0.972, 0.2547, 0.9722, 0.2544, 0.972, 0.2543, 0.9715, 0.2543, 0.9715, 0.2544, 0.972, 0.2544, 0.9721, 0.2543, 0.9715, 0.2543, 0.9715, 0.2544, 0.9721, 0.2547, 0.9724, 0.2544, 0.9724, 0.2229, 0.9895, 0.2201, 0.9998, 0.2189, 0.9999, 0.2208, 0.9896, 0.2245, 0.9898, 0.2242, 0.99, 0.2242, 0.9899, 0.224, 0.9898, 0.2242, 0.99, 0.2242, 0.99, 0.2242, 0.99, 0.2242, 0.99, 0.2322, 0.9729, 0.2263, 0.9897, 0.2246, 0.9892, 0.2275, 0.9708, 0.2516, 0.9708, 0.2518, 0.9709, 0.2517, 0.9706, 0.2517, 0.9702, 0.2241, 0.9902, 0.2242, 0.99, 0.2242, 0.99, 0.2242, 0.9902, 0.2242, 0.9899, 0.2242, 0.9899, 0.2242, 0.9898, 0.2243, 0.9898, 0.2251, 0.99, 0.2242, 0.99, 0.2242, 0.99, 0.2245, 0.9898, 0.2242, 0.99, 0.2242, 0.99, 0.2242, 0.9899, 0.2242, 0.9899, 0.2263, 0.9897, 0.2251, 0.99, 0.2245, 0.9898, 0.2246, 0.9892, 0.2246, 0.9892, 0.2245, 0.9898, 0.224, 0.9898, 0.2229, 0.9895, 0.2517, 0.9715, 0.2515, 0.9718, 0.2513, 0.9718, 0.2521, 0.9717, 0.2242, 0.9902, 0.2242, 0.99, 0.2251, 0.99, 0.2246, 0.9904, 0.2242, 0.9899, 0.2242, 0.99, 0.2242, 0.99, 0.2241, 0.99, 0.224, 0.9898, 0.2242, 0.9899, 0.2243, 0.9898, 0.2245, 0.99, 0.2275, 0.9708, 0.2246, 0.9892, 0.2229, 0.9895, 0.2219, 0.9682, 0.2281, 0.9898, 0.2312, 0.9995, 0.2299, 0.9993, 0.2263, 0.9897, 0.2219, 0.9682, 0.2229, 0.9895, 0.2208, 0.9896, 0.2163, 0.972, 0.2263, 0.9897, 0.2299, 0.9993, 0.2287, 0.9995, 0.2251, 0.99, 0.2287, 0.9889, 0.2318, 0.9986, 0.2312, 0.9995, 0.2281, 0.9898, 0.2251, 0.99, 0.2287, 0.9995, 0.2278, 0.9999, 0.2246, 0.9904, 0.224, 0.9898, 0.2213, 0.9996, 0.2201, 0.9998, 0.2229, 0.9895, 0.2245, 0.99, 0.2224, 0.9998, 0.2213, 0.9996, 0.224, 0.9898, 0.2208, 0.9896, 0.2189, 0.9999, 0.2181, 0.999, 0.2201, 0.9887, 0.2267, 0.9612, 0.2148, 0.9459, 0.2218, 0.9451, 0.2282, 0.9556, 0.2309, 0.9664, 0.2275, 0.9708, 0.2219, 0.9682, 0.2267, 0.9612, 0.2281, 0.9898, 0.2263, 0.9897, 0.2322, 0.9729, 0.2329, 0.9748, 0.2354, 0.9697, 0.2322, 0.9729, 0.2275, 0.9708, 0.2309, 0.9664, 0.2368, 0.9676, 0.2354, 0.9697, 0.2309, 0.9664, 0.2329, 0.9648, 0.2329, 0.9648, 0.2309, 0.9664, 0.2267, 0.9612, 0.2309, 0.9599, 0.2309, 0.9599, 0.2267, 0.9612, 0.2282, 0.9556, 0.2306, 0.9567, 0.2383, 0.9693, 0.2427, 0.9732, 0.2419, 0.9749, 0.2354, 0.9697, 0.2322, 0.9729, 0.2409, 0.977, 0.2399, 0.9794, 0.2329, 0.9748, 0.2397, 0.9695, 0.2434, 0.9719, 0.2427, 0.9732, 0.2383, 0.9693, 0.2354, 0.9697, 0.2419, 0.9749, 0.2409, 0.977, 0.2322, 0.9729, 0.2163, 0.972, 0.1947, 0.955, 0.2056, 0.9489, 0.2219, 0.9682, 0.2282, 0.9556, 0.2218, 0.9451, 0.2266, 0.9454, 0.2269, 0.9526, 0.2219, 0.9682, 0.2056, 0.9489, 0.2148, 0.9459, 0.2267, 0.9612, 0.2349, 0.9594, 0.2386, 0.958, 0.2387, 0.958, 0.2355, 0.9576, 0.2363, 0.9628, 0.2329, 0.9648, 0.2309, 0.9599, 0.2349, 0.9594, 0.2387, 0.9659, 0.2368, 0.9676, 0.2329, 0.9648, 0.2363, 0.9628, 0.2383, 0.9693, 0.2354, 0.9697, 0.2368, 0.9676, 0.2383, 0.9682, 0.2451, 0.9646, 0.2387, 0.9659, 0.2363, 0.9628, 0.2442, 0.9625, 0.2442, 0.9625, 0.2363, 0.9628, 0.2349, 0.9594, 0.2438, 0.9602, 0.2438, 0.9602, 0.2349, 0.9594, 0.2355, 0.9576, 0.2422, 0.9585, 0.2405, 0.9668, 0.2414, 0.9657, 0.2414, 0.9657, 0.2387, 0.9659, 0.2306, 0.9567, 0.2386, 0.9578, 0.2385, 0.958, 0.2309, 0.9599, 0.2355, 0.9576, 0.2387, 0.958, 0.2385, 0.9582, 0.2309, 0.9563, 0.2309, 0.9599, 0.2385, 0.958, 0.2386, 0.958, 0.2349, 0.9594, 0.2368, 0.9676, 0.2413, 0.9657, 0.2414, 0.9658, 0.2383, 0.9682, 0.2388, 0.968, 0.2413, 0.9657, 0.2414, 0.9657, 0.2405, 0.9668, 0.2387, 0.9659, 0.2414, 0.9657, 0.2413, 0.9657, 0.2368, 0.9676, 0.2461, 0.9608, 0.2468, 0.9572, 0.2477, 0.9586, 0.247, 0.9608, 0.2462, 0.9625, 0.2442, 0.9625, 0.2438, 0.9602, 0.2461, 0.9608, 0.2471, 0.9646, 0.2451, 0.9646, 0.2442, 0.9625, 0.2462, 0.9625, 0.2405, 0.9668, 0.2387, 0.9659, 0.2451, 0.9646, 0.2445, 0.9655, 0.2516, 0.9708, 0.2471, 0.9646, 0.2462, 0.9625, 0.2513, 0.9707, 0.2513, 0.9707, 0.2462, 0.9625, 0.2461, 0.9608, 0.2513, 0.9709, 0.2513, 0.9709, 0.2461, 0.9608, 0.247, 0.9608, 0.2511, 0.9701, 0.2485, 0.9656, 0.2491, 0.9668, 0.2485, 0.9668, 0.2471, 0.9646, 0.2511, 0.9701, 0.2513, 0.9705, 0.2513, 0.9714, 0.2513, 0.9709, 0.2515, 0.9714, 0.2513, 0.9707, 0.2513, 0.9709, 0.2515, 0.9722, 0.2517, 0.9715, 0.2516, 0.9708, 0.2513, 0.9707, 0.2515, 0.9714, 0.2485, 0.9656, 0.2471, 0.9646, 0.2516, 0.9708, 0.2517, 0.9702, 0.2422, 0.9585, 0.2434, 0.9542, 0.2452, 0.956, 0.2438, 0.9602, 0.247, 0.9608, 0.2477, 0.9586, 0.2482, 0.9596, 0.2461, 0.9605, 0.2438, 0.9602, 0.2452, 0.956, 0.2468, 0.9572, 0.2461, 0.9608, 0.2451, 0.9646, 0.2478, 0.9671, 0.247, 0.9677, 0.2445, 0.9655, 0.2497, 0.9659, 0.2495, 0.9668, 0.2491, 0.9668, 0.2485, 0.9656, 0.2471, 0.9646, 0.2485, 0.9668, 0.2478, 0.9671, 0.2451, 0.9646, 0.2528, 0.9723, 0.2528, 0.9725, 0.2523, 0.9718, 0.2521, 0.9717, 0.2517, 0.9715, 0.252, 0.9714, 0.2518, 0.9709, 0.2516, 0.9708, 0.2521, 0.9717, 0.2523, 0.9718, 0.252, 0.9714, 0.2517, 0.9715, 0.2515, 0.9733, 0.2514, 0.9744, 0.252, 0.9737, 0.2522, 0.973, 0.2513, 0.9709, 0.2513, 0.9714, 0.2513, 0.973, 0.2515, 0.9722, 0.2515, 0.9722, 0.2513, 0.973, 0.2514, 0.9744, 0.2515, 0.9733, 0.2515, 0.9719, 0.2514, 0.9724, 0.2511, 0.9721, 0.2515, 0.9718, 0.2515, 0.9733, 0.2511, 0.9721, 0.2514, 0.9724, 0.2515, 0.9722, 0.2515, 0.9722, 0.2514, 0.9724, 0.2515, 0.9719, 0.2515, 0.9714, 0.2515, 0.9714, 0.2515, 0.9719, 0.2515, 0.9718, 0.2517, 0.9715, 0.1749, 0.5634, 0.1623, 0.5764, 0.08002, 0.8281, 0.05344, 0.811, 0.2298, 0.4999, 0.1577, 0.5112, 0.1273, 0.1468, 0.2058, 0.1539, 0.2857, 0.1356, 0.2058, 0.1539, 0.2039, 0.1426, 0.2765, 0.08845, 0.2858, 0.8901, 0.2472, 0.8837, 0.234, 0.5568, 0.2967, 0.5562, 0.253, 0.9723, 0.253, 0.9706, 0.2537, 0.971, 0.2538, 0.9725, 0.3887, 0.1029, 0.3718, 0.1382, 0.2857, 0.1356, 0.2765, 0.08845, 0.1273, 0.1468, 0.03885, 0.1625, 0.01713, 0.1305, 0.1301, 0.1001, 0.3064, 0.5008, 0.2298, 0.4999, 0.2058, 0.1539, 0.2857, 0.1356, 0.2058, 0.1539, 0.1273, 0.1468, 0.1301, 0.1001, 0.2039, 0.1426, 0.2967, 0.5562, 0.234, 0.5568, 0.2298, 0.4999, 0.3064, 0.5008, 0.234, 0.5568, 0.1749, 0.5634, 0.1577, 0.5112, 0.2298, 0.4999, 0.2535, 0.9762, 0.2563, 0.9793, 0.2538, 0.9934, 0.2513, 0.9836, 0.3718, 0.1382, 0.3638, 0.4884, 0.3064, 0.5008, 0.2857, 0.1356, 0.1301, 0.1001, 0.1999, 0.0001262, 0.2765, 0.08845, 0.2039, 0.1426, 0.1577, 0.5112, 0.09716, 0.5082, 0.03885, 0.1625, 0.1273, 0.1468, 0.2472, 0.8837, 0.2116, 0.8935, 0.1749, 0.5634, 0.234, 0.5568, 0.31, 0.5713, 0.2967, 0.5562, 0.4842, 0.7976, 0.4633, 0.8257, 0.2116, 0.8935, 0.1744, 0.894, 0.1623, 0.5764, 0.1749, 0.5634, 0.2967, 0.5562, 0.3064, 0.5008, 0.508, 0.774, 0.4842, 0.7976, 0.28, 0.5679, 0.31, 0.5713, 0.4633, 0.8257, 0.4334, 0.8223, 0.3064, 0.5008, 0.3638, 0.4884, 0.5374, 0.7569, 0.508, 0.774, 0.1577, 0.5112, 0.1749, 0.5634, 0.05344, 0.811, 0.03172, 0.7932, 0.09716, 0.5082, 0.1577, 0.5112, 0.03172, 0.7932, 0.0001262, 0.7829, 0.1623, 0.5764, 0.1881, 0.5669, 0.1057, 0.8186, 0.08002, 0.8281, 0.2284, 0.9174, 0.2319, 0.9291, 0.2221, 0.9444, 0.2148, 0.9445, 0.2486, 0.9096, 0.2284, 0.9174, 0.2116, 0.8935, 0.2472, 0.8837, 0.31, 0.5713, 0.3207, 0.8887, 0.2858, 0.8901, 0.2967, 0.5562, 0.271, 0.915, 0.2486, 0.9096, 0.2472, 0.8837, 0.2858, 0.8901, 0.2638, 0.924, 0.2493, 0.9192, 0.2486, 0.9096, 0.271, 0.915, 0.2493, 0.9192, 0.2364, 0.9255, 0.2284, 0.9174, 0.2486, 0.9096, 0.2364, 0.9255, 0.2347, 0.93, 0.2319, 0.9291, 0.2284, 0.9174, 0.2689, 0.9269, 0.271, 0.915, 0.2874, 0.9417, 0.2805, 0.9421, 0.2858, 0.8901, 0.3207, 0.8887, 0.3119, 0.9448, 0.2975, 0.9416, 0.2682, 0.9322, 0.2689, 0.9269, 0.2805, 0.9421, 0.2755, 0.9428, 0.271, 0.915, 0.2858, 0.8901, 0.2975, 0.9416, 0.2874, 0.9417, 0.1744, 0.894, 0.2116, 0.8935, 0.2043, 0.9449, 0.1883, 0.9499, 0.2319, 0.9291, 0.2333, 0.934, 0.2276, 0.9444, 0.2221, 0.9444, 0.2116, 0.8935, 0.2284, 0.9174, 0.2148, 0.9445, 0.2043, 0.9449, 0.2418, 0.9339, 0.2403, 0.9377, 0.2431, 0.9424, 0.243, 0.9423, 0.2502, 0.9312, 0.2418, 0.9339, 0.2364, 0.9255, 0.2493, 0.9192, 0.2592, 0.9328, 0.2502, 0.9312, 0.2493, 0.9192, 0.2638, 0.924, 0.2689, 0.9269, 0.266, 0.9282, 0.2638, 0.924, 0.271, 0.915, 0.254, 0.95, 0.2512, 0.9499, 0.2502, 0.9312, 0.2592, 0.9328, 0.2512, 0.9499, 0.2485, 0.9505, 0.2418, 0.9339, 0.2502, 0.9312, 0.2485, 0.9505, 0.2463, 0.948, 0.2403, 0.9377, 0.2418, 0.9339, 0.2609, 0.9364, 0.2592, 0.9328, 0.2586, 0.942, 0.2585, 0.942, 0.2347, 0.93, 0.2364, 0.9255, 0.243, 0.9419, 0.2425, 0.9423, 0.2403, 0.9377, 0.236, 0.932, 0.2431, 0.942, 0.2431, 0.9424, 0.2364, 0.9255, 0.2418, 0.9339, 0.243, 0.9423, 0.243, 0.9419, 0.2638, 0.924, 0.266, 0.9282, 0.2591, 0.9419, 0.2586, 0.9415, 0.2649, 0.9305, 0.2609, 0.9364, 0.2585, 0.942, 0.2585, 0.9416, 0.2592, 0.9328, 0.2638, 0.924, 0.2586, 0.9415, 0.2586, 0.942, 0.2498, 0.9546, 0.2498, 0.9572, 0.2478, 0.9584, 0.2469, 0.9568, 0.2514, 0.9534, 0.2498, 0.9546, 0.2485, 0.9505, 0.2512, 0.9499, 0.2533, 0.9545, 0.2514, 0.9534, 0.2512, 0.9499, 0.254, 0.95, 0.2609, 0.9364, 0.2557, 0.947, 0.254, 0.95, 0.2592, 0.9328, 0.253, 0.9723, 0.2523, 0.9718, 0.2514, 0.9534, 0.2533, 0.9545, 0.2523, 0.9718, 0.2516, 0.9717, 0.2498, 0.9546, 0.2514, 0.9534, 0.2516, 0.9717, 0.2514, 0.9705, 0.2498, 0.9572, 0.2498, 0.9546, 0.2535, 0.9574, 0.2533, 0.9545, 0.2571, 0.9568, 0.2562, 0.9584, 0.2514, 0.9705, 0.2516, 0.9717, 0.2514, 0.9718, 0.2514, 0.9706, 0.2523, 0.9744, 0.251, 0.975, 0.2516, 0.9717, 0.2523, 0.9718, 0.2535, 0.9762, 0.2523, 0.9744, 0.2523, 0.9718, 0.253, 0.9723, 0.2535, 0.9574, 0.253, 0.9706, 0.253, 0.9723, 0.2533, 0.9545, 0.2463, 0.948, 0.2485, 0.9505, 0.2457, 0.9549, 0.2438, 0.9532, 0.2498, 0.9572, 0.2511, 0.9576, 0.2486, 0.9594, 0.2478, 0.9584, 0.2485, 0.9505, 0.2498, 0.9546, 0.2469, 0.9568, 0.2457, 0.9549, 0.254, 0.95, 0.2557, 0.947, 0.2599, 0.9529, 0.2581, 0.9548, 0.2525, 0.9584, 0.2535, 0.9574, 0.2562, 0.9584, 0.2555, 0.9595, 0.2533, 0.9545, 0.254, 0.95, 0.2581, 0.9548, 0.2571, 0.9568, 0.2556, 0.9737, 0.2563, 0.9793, 0.255, 0.9761, 0.2547, 0.9744, 0.2535, 0.9762, 0.253, 0.9723, 0.2538, 0.9725, 0.2544, 0.9745, 0.2563, 0.9793, 0.2535, 0.9762, 0.2544, 0.9745, 0.255, 0.9761, 0.2502, 0.9776, 0.2529, 0.9736, 0.2523, 0.9742, 0.251, 0.9759, 0.2516, 0.9717, 0.251, 0.975, 0.2509, 0.9739, 0.2514, 0.9718, 0.251, 0.975, 0.2502, 0.9776, 0.251, 0.9759, 0.2509, 0.9739, 0.2521, 0.9785, 0.2513, 0.9836, 0.2514, 0.9878, 0.2513, 0.9801, 0.2502, 0.9776, 0.251, 0.975, 0.2513, 0.9801, 0.2514, 0.9878, 0.251, 0.975, 0.2523, 0.9744, 0.2521, 0.9785, 0.2513, 0.9801, 0.2523, 0.9744, 0.2535, 0.9762, 0.2513, 0.9836, 0.2521, 0.9785, 0.2642, 0.976, 0.2634, 0.9738, 0.2639, 0.9736, 0.2652, 0.9755, 0.2634, 0.9738, 0.2626, 0.9722, 0.2629, 0.972, 0.2639, 0.9736, 0.2642, 0.976, 0.2652, 0.9755, 0.2664, 0.978, 0.2652, 0.9785, 0.2619, 0.9711, 0.2622, 0.9707, 0.2629, 0.972, 0.2626, 0.9722, 0.2967, 0.9445, 0.2875, 0.9427, 0.2874, 0.9417, 0.2975, 0.9416, 0.2875, 0.9427, 0.2807, 0.9426, 0.2805, 0.9421, 0.2874, 0.9417, 0.2967, 0.9445, 0.2975, 0.9416, 0.3119, 0.9448, 0.3069, 0.9489, 0.2755, 0.9429, 0.2755, 0.9428, 0.2805, 0.9421, 0.2807, 0.9426, 0.2417, 0.9772, 0.2409, 0.977, 0.2419, 0.9749, 0.2423, 0.975, 0.2423, 0.975, 0.2419, 0.9749, 0.2427, 0.9732, 0.2429, 0.9733, 0.2417, 0.9772, 0.241, 0.9797, 0.2399, 0.9794, 0.2409, 0.977, 0.2435, 0.972, 0.2429, 0.9733, 0.2427, 0.9732, 0.2434, 0.9719, 0.2266, 0.9454, 0.2218, 0.9451, 0.2221, 0.9444, 0.2276, 0.9444, 0.2148, 0.9459, 0.2148, 0.9445, 0.2221, 0.9444, 0.2218, 0.9451, 0.2056, 0.9489, 0.2043, 0.9449, 0.2148, 0.9445, 0.2148, 0.9459, 0.2056, 0.9489, 0.1947, 0.955, 0.1883, 0.9499, 0.2043, 0.9449, 0.2569, 0.9671, 0.2564, 0.9666, 0.2567, 0.9664, 0.2575, 0.9666, 0.2564, 0.9666, 0.256, 0.9665, 0.2561, 0.9664, 0.2567, 0.9664, 0.2569, 0.9671, 0.2575, 0.9666, 0.2584, 0.9672, 0.2576, 0.9678, 0.2558, 0.9666, 0.2557, 0.9664, 0.2561, 0.9664, 0.256, 0.9665, 0.2468, 0.9572, 0.2469, 0.9568, 0.2478, 0.9584, 0.2477, 0.9586, 0.2452, 0.956, 0.2457, 0.9549, 0.2469, 0.9568, 0.2468, 0.9572, 0.2452, 0.956, 0.2434, 0.9542, 0.2438, 0.9532, 0.2457, 0.9549, 0.2572, 0.9571, 0.2564, 0.9585, 0.2562, 0.9584, 0.2571, 0.9568, 0.256, 0.9597, 0.2555, 0.9595, 0.2562, 0.9584, 0.2564, 0.9585, 0.2488, 0.967, 0.2485, 0.9668, 0.2491, 0.9668, 0.2492, 0.9669, 0.2483, 0.9674, 0.2478, 0.9671, 0.2485, 0.9668, 0.2488, 0.967, 0.2482, 0.9596, 0.2477, 0.9586, 0.2478, 0.9584, 0.2486, 0.9594, 0.2585, 0.9556, 0.2572, 0.9571, 0.2571, 0.9568, 0.2581, 0.9548, 0.2495, 0.9669, 0.2492, 0.9669, 0.2491, 0.9668, 0.2495, 0.9668, 0.2483, 0.9674, 0.2476, 0.9681, 0.247, 0.9677, 0.2478, 0.9671, 0.2585, 0.9556, 0.2581, 0.9548, 0.2599, 0.9529, 0.2601, 0.9539, 0.254, 0.972, 0.2542, 0.9736, 0.2544, 0.9745, 0.2538, 0.9725, 0.2547, 0.9748, 0.255, 0.9761, 0.2544, 0.9745, 0.2542, 0.9736, 0.254, 0.972, 0.2538, 0.9725, 0.2537, 0.971, 0.2539, 0.971, 0.2529, 0.9721, 0.2527, 0.9717, 0.2523, 0.9718, 0.2528, 0.9725, 0.2521, 0.971, 0.2518, 0.9708, 0.2517, 0.9706, 0.2518, 0.9709, 0.2527, 0.9717, 0.2524, 0.9712, 0.252, 0.9714, 0.2523, 0.9718, 0.2521, 0.971, 0.2518, 0.9709, 0.252, 0.9714, 0.2524, 0.9712, 0.2545, 0.9739, 0.2547, 0.9744, 0.255, 0.9761, 0.2547, 0.9748, 0.2513, 0.973, 0.2509, 0.9739, 0.251, 0.9759, 0.2514, 0.9744, 0.2537, 0.9712, 0.2536, 0.9717, 0.254, 0.9719, 0.254, 0.9713, 0.2538, 0.9709, 0.2537, 0.9712, 0.254, 0.9713, 0.254, 0.9708, 0.252, 0.9737, 0.2514, 0.9744, 0.251, 0.9759, 0.2523, 0.9742, 0.2513, 0.9714, 0.2513, 0.9705, 0.2514, 0.9706, 0.2514, 0.9718, 0.2538, 0.9709, 0.254, 0.9708, 0.2541, 0.9705, 0.254, 0.9706, 0.2536, 0.972, 0.2539, 0.9723, 0.254, 0.9719, 0.2536, 0.9717, 0.2513, 0.9714, 0.2514, 0.9718, 0.2509, 0.9739, 0.2513, 0.973, 0.5428, 0.4352, 0.5456, 0.4348, 0.5467, 0.4499, 0.5444, 0.4483, 0.5519, 0.4502, 0.5519, 0.4508, 0.5376, 0.4508, 0.5376, 0.4502, 0.5376, 0.4517, 0.5376, 0.451, 0.5519, 0.451, 0.5519, 0.4517, 0.6001, 0.1918, 0.6003, 0.1893, 0.6198, 0.1688, 0.6184, 0.2133, 0.5422, 0.4351, 0.5428, 0.4352, 0.5444, 0.4483, 0.54, 0.4482, 0.5394, 0.4346, 0.5422, 0.4351, 0.54, 0.4482, 0.5376, 0.4498, 0.5456, 0.4348, 0.5461, 0.4346, 0.5511, 0.449, 0.5467, 0.4499, 0.6184, 0.2133, 0.6198, 0.1688, 0.6588, 0.1259, 0.6588, 0.2548, 0.5961, 0.1915, 0.6001, 0.1918, 0.6184, 0.2133, 0.5766, 0.2119, 0.5963, 0.1889, 0.5961, 0.1915, 0.5766, 0.2119, 0.578, 0.1674, 0.6003, 0.1893, 0.5963, 0.1889, 0.578, 0.1674, 0.6198, 0.1688, 0.6632, 0.3721, 0.5377, 0.3721, 0.5904, 0.3223, 0.6098, 0.3229, 0.5766, 0.2119, 0.6184, 0.2133, 0.6588, 0.2548, 0.5376, 0.2549, 0.578, 0.1674, 0.5766, 0.2119, 0.5376, 0.2549, 0.5376, 0.1259, 0.6198, 0.1688, 0.578, 0.1674, 0.5376, 0.1259, 0.6588, 0.1259, 0.56, 0.4344, 0.5376, 0.4344, 0.5476, 0.4254, 0.5503, 0.4252, 0.6632, 0.2551, 0.6632, 0.3721, 0.6098, 0.3229, 0.6104, 0.3049, 0.5376, 0.2551, 0.6632, 0.2551, 0.6104, 0.3049, 0.591, 0.3043, 0.5377, 0.3721, 0.5376, 0.2551, 0.591, 0.3043, 0.5904, 0.3223, 0.5489, 0.424, 0.5488, 0.424, 0.5488, 0.424, 0.5488, 0.424, 0.56, 0.4136, 0.56, 0.4344, 0.5503, 0.4252, 0.5501, 0.4227, 0.5377, 0.4136, 0.56, 0.4136, 0.5501, 0.4227, 0.5474, 0.4229, 0.5376, 0.4344, 0.5377, 0.4136, 0.5474, 0.4229, 0.5476, 0.4254, 0.5488, 0.424, 0.5488, 0.424, 0.5488, 0.424, 0.5488, 0.424, 0.5488, 0.424, 0.5489, 0.424, 0.5488, 0.424, 0.5488, 0.424, 0.5488, 0.424, 0.5488, 0.424, 0.5488, 0.424, 0.5488, 0.424, 0.5488, 0.424, 0.5488, 0.424, 0.5488, 0.424, 0.5488, 0.424, 0.5476, 0.4254, 0.5474, 0.4229, 0.5474, 0.4229, 0.5476, 0.4253, 0.5474, 0.4229, 0.5501, 0.4227, 0.5501, 0.4227, 0.5474, 0.4229, 0.5501, 0.4227, 0.5503, 0.4252, 0.5503, 0.4251, 0.5501, 0.4227, 0.5503, 0.4252, 0.5476, 0.4254, 0.5476, 0.4253, 0.5503, 0.4251, 0.5476, 0.4253, 0.5474, 0.4229, 0.5488, 0.424, 0.5488, 0.424, 0.5474, 0.4229, 0.5501, 0.4227, 0.5488, 0.424, 0.5488, 0.424, 0.5501, 0.4227, 0.5503, 0.4251, 0.5489, 0.424, 0.5488, 0.424, 0.5503, 0.4251, 0.5476, 0.4253, 0.5488, 0.424, 0.5489, 0.424, 0.7285, 0.01388, 0.7307, 0.02059, 0.7013, 0.0545, 0.6965, 0.05388, 0.7502, 0.09975, 0.745, 0.1043, 0.7065, 0.09015, 0.7063, 0.08572, 0.5605, 0.1175, 0.5628, 0.1048, 0.5978, 0.08573, 0.6024, 0.08854, 0.5668, 0.02024, 0.5688, 0.01996, 0.6017, 0.05119, 0.601, 0.05279, 0.7004, 0.08787, 0.7063, 0.08572, 0.7065, 0.09015, 0.7012, 0.09228, 0.7305, 0.01127, 0.733, 0.02093, 0.7307, 0.02059, 0.7285, 0.01388, 0.7537, 0.0007724, 0.7411, 0.0229, 0.733, 0.02093, 0.7305, 0.01127, 0.6965, 0.05388, 0.7013, 0.0545, 0.7019, 0.05578, 0.6965, 0.05568, 0.5598, 0.02326, 0.5668, 0.02024, 0.601, 0.05279, 0.6, 0.05774, 0.7307, 0.02059, 0.733, 0.02093, 0.7019, 0.05578, 0.7013, 0.0545, 0.5628, 0.1048, 0.5556, 0.09984, 0.5979, 0.08261, 0.5978, 0.08573, 0.7447, 0.1175, 0.745, 0.1043, 0.7502, 0.09975, 0.7694, 0.1256, 0.6973, 0.06129, 0.7032, 0.06062, 0.7063, 0.08572, 0.7004, 0.08787, 0.7411, 0.0229, 0.7502, 0.09975, 0.7063, 0.08572, 0.7032, 0.06062, 0.6056, 0.05812, 0.6973, 0.06129, 0.7004, 0.08787, 0.6032, 0.08417, 0.5605, 0.1175, 0.7447, 0.1175, 0.7694, 0.1256, 0.5376, 0.1256, 0.6065, 0.05103, 0.6965, 0.05388, 0.6965, 0.05568, 0.6064, 0.05269, 0.5447, 0.0001262, 0.7537, 0.0007724, 0.7305, 0.01127, 0.5696, 0.01068, 0.5696, 0.01068, 0.7305, 0.01127, 0.7285, 0.01388, 0.5721, 0.01353, 0.6032, 0.08417, 0.7004, 0.08787, 0.7012, 0.09228, 0.6024, 0.08854, 0.745, 0.1043, 0.7447, 0.1175, 0.7012, 0.09228, 0.7065, 0.09015, 0.5721, 0.01353, 0.7285, 0.01388, 0.6965, 0.05388, 0.6065, 0.05103, 0.5688, 0.01996, 0.5721, 0.01353, 0.6065, 0.05103, 0.6017, 0.05119, 0.5979, 0.08261, 0.6032, 0.08417, 0.6024, 0.08854, 0.5978, 0.08573, 0.5668, 0.02024, 0.5696, 0.01068, 0.5721, 0.01353, 0.5688, 0.01996, 0.5598, 0.02326, 0.5447, 0.0001262, 0.5696, 0.01068, 0.5668, 0.02024, 0.6017, 0.05119, 0.6065, 0.05103, 0.6064, 0.05269, 0.601, 0.05279, 0.5628, 0.1048, 0.5605, 0.1175, 0.5376, 0.1256, 0.5556, 0.09984, 0.6, 0.05774, 0.6056, 0.05812, 0.6032, 0.08417, 0.5979, 0.08261, 0.7447, 0.1175, 0.5605, 0.1175, 0.6024, 0.08854, 0.7012, 0.09228, 0.601, 0.05279, 0.6064, 0.05269, 0.6056, 0.05812, 0.6, 0.05774, 0.5556, 0.09984, 0.5376, 0.1256, 0.5447, 0.0001262, 0.5598, 0.02326, 0.5376, 0.3724, 0.6586, 0.3724, 0.6586, 0.4134, 0.5376, 0.4134, 0.6064, 0.05269, 0.6965, 0.05568, 0.6973, 0.06129, 0.6056, 0.05812, 0.733, 0.02093, 0.7411, 0.0229, 0.7032, 0.06062, 0.7019, 0.05578, 0.6965, 0.05568, 0.7019, 0.05578, 0.7032, 0.06062, 0.6973, 0.06129, 0.5556, 0.09984, 0.5598, 0.02326, 0.6, 0.05774, 0.5979, 0.08261, 0.7694, 0.1256, 0.7502, 0.09975, 0.7411, 0.0229, 0.7537, 0.0007724])
me_cube_001.use_remesh_preserve_volume = False
me_cube_001.use_remesh_preserve_attributes = False
me_cube_001.use_mirror_vertex_groups = False
me_cube_001.update()

# ---- objects
ob_cube = bpy.data.objects.new('Cube', me_cube_001)
ob_lamp = bpy.data.objects.new('Lamp', light_lamp)
ob_camera = bpy.data.objects.new('Camera', cam_camera)

# ---- transforms, parenting, visibility, modifiers, constraints
ob_cube.location = (0.0, 0.0, 0.0)
ob_cube.lineart.crease_threshold = 0.0
_m = ob_cube.modifiers.new('Subsurf', 'SUBSURF')
_m.uv_smooth = 'PRESERVE_CORNERS'
_m.quality = 2
_m.levels = 2
_m.show_only_control_edges = False
ob_lamp.location = (4.076, 1.005, 5.904)
ob_lamp.rotation_euler = (0.6503, 0.05522, 1.866)
ob_lamp.lock_rotations_4d = False
ob_lamp.empty_display_type = 'ARROWS'
ob_lamp.color = (0.0, 0.0, 0.0, 0.0)
ob_lamp.lineart.crease_threshold = 0.0
ob_camera.location = (7.481, -6.508, 5.344)
ob_camera.rotation_euler = (1.109, 0.01082, 0.8149)
ob_camera.lock_rotations_4d = False
ob_camera.empty_display_type = 'ARROWS'
ob_camera.color = (0.0, 0.0, 0.0, 0.0)
ob_camera.display_type = 'WIRE'
ob_camera.lineart.crease_threshold = 0.0

# ---- collection membership
col_collection_1.objects.link(ob_cube)
col_collection_1.objects.link(ob_lamp)
col_collection_1.objects.link(ob_camera)

# ---- scene / render settings (as saved in the file)
scene.camera = ob_camera
scene.frame_start = 1; scene.frame_end = 250; scene.frame_set(1)
scene.render.engine = 'BLENDER_EEVEE_NEXT'
scene.render.resolution_percentage = 50
scene.render.dither_intensity = 0.0
scene.cycles.use_denoising = False
scene.cycles.samples = 10
scene.cycles.sampling_pattern = 'TABULATED_SOBOL'
scene.cycles.light_sampling_threshold = 0.0
scene.cycles.use_adaptive_sampling = False
scene.cycles.use_light_tree = False
scene.cycles.blur_glossy = 0.0
scene.cycles.pixel_filter_type = 'GAUSSIAN'
scene.cycles.sample_clamp_indirect = 0.0
scene.view_settings.view_transform = 'Standard'
bpy.context.view_layer.update()
